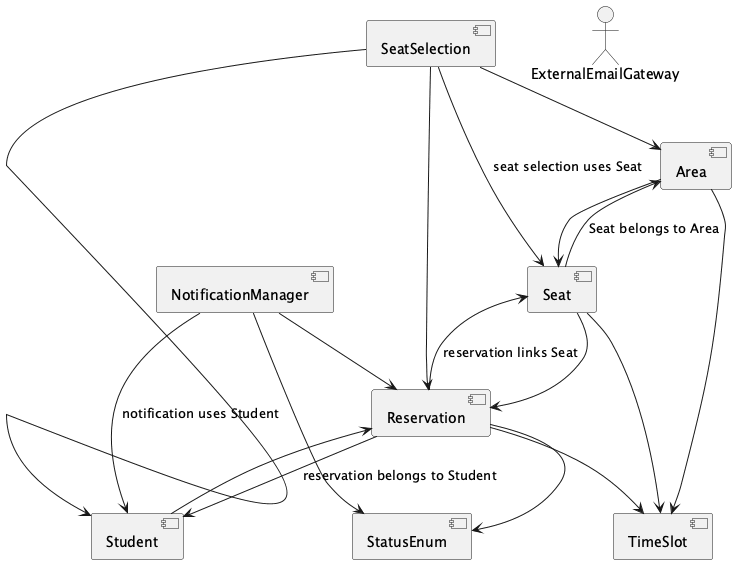

The diagram above was rendered by PlantUML. Its source (embedded in the PNG):
@startuml
[Area] as E1
[NotificationManager] as E2
[Reservation] as E4
[Seat] as E6
[SeatSelection] as E7
[StatusEnum] as E8
[Student] as E9
[TimeSlot] as E10
actor "ExternalEmailGateway" as E11
E2 --> E9 : notification uses Student
E4 --> E6 : reservation links Seat
E4 --> E9 : reservation belongs to Student
E6 --> E1 : Seat belongs to Area
E7 --> E6 : seat selection uses Seat
E1 --> E6
E1 --> E10
E2 --> E4
E2 --> E8
E4 --> E8
E4 --> E10
E6 --> E4
E6 --> E10
E7 --> E1
E7 --> E4
E7 --> E9
E9 --> E4
@enduml